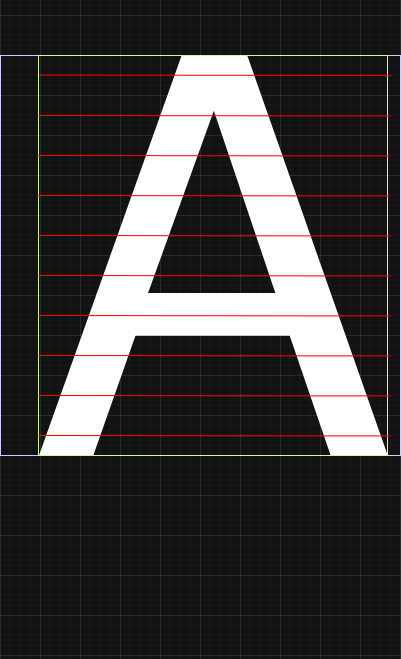

The diagram above was exported from draw.io. Its source (the exported page's mxGraphModel, read from the mxfile embedded in the PNG):
<mxGraphModel dx="1062" dy="660" grid="1" gridSize="10" guides="1" tooltips="1" connect="1" arrows="1" fold="1" page="1" pageScale="1" pageWidth="850" pageHeight="1100" math="0" shadow="0">
  <root>
    <mxCell id="0" />
    <mxCell id="1" parent="0" />
    <mxCell id="EByD-3XctRH_ZuI4dBHG-1" value="A" style="text;html=1;align=center;verticalAlign=middle;whiteSpace=wrap;rounded=0;fontSize=549;" parent="1" vertex="1">
      <mxGeometry x="357" y="269" width="350" height="570" as="geometry" />
    </mxCell>
    <mxCell id="DpkIwwQkleMbHWJnRflP-5" value="" style="rounded=0;whiteSpace=wrap;html=1;fillColor=none;strokeColor=light-dark(#000000,#CCCCFF);" vertex="1" parent="1">
      <mxGeometry x="320" y="280" width="400" height="400" as="geometry" />
    </mxCell>
    <mxCell id="DpkIwwQkleMbHWJnRflP-7" value="" style="rounded=0;whiteSpace=wrap;html=1;fillColor=none;strokeColor=light-dark(#000000,#CCFF99);" vertex="1" parent="1">
      <mxGeometry x="358" y="280" width="349" height="400" as="geometry" />
    </mxCell>
    <mxCell id="DpkIwwQkleMbHWJnRflP-44" value="" style="endArrow=none;html=1;rounded=0;strokeColor=light-dark(#000000,#FF0000);entryX=0.005;entryY=0.049;entryDx=0;entryDy=0;entryPerimeter=0;" edge="1" parent="1">
      <mxGeometry width="50" height="50" relative="1" as="geometry">
        <mxPoint x="710" y="300" as="sourcePoint" />
        <mxPoint x="358.00499999999994" y="299.6" as="targetPoint" />
        <Array as="points">
          <mxPoint x="628.26" y="300" />
        </Array>
      </mxGeometry>
    </mxCell>
    <mxCell id="DpkIwwQkleMbHWJnRflP-54" value="" style="endArrow=none;html=1;rounded=0;strokeColor=light-dark(#000000,#FF0000);entryX=0.005;entryY=0.049;entryDx=0;entryDy=0;entryPerimeter=0;" edge="1" parent="1">
      <mxGeometry width="50" height="50" relative="1" as="geometry">
        <mxPoint x="710" y="340.4" as="sourcePoint" />
        <mxPoint x="358.00499999999994" y="340" as="targetPoint" />
        <Array as="points">
          <mxPoint x="628.26" y="340.4" />
        </Array>
      </mxGeometry>
    </mxCell>
    <mxCell id="DpkIwwQkleMbHWJnRflP-55" value="" style="endArrow=none;html=1;rounded=0;strokeColor=light-dark(#000000,#FF0000);entryX=0.005;entryY=0.049;entryDx=0;entryDy=0;entryPerimeter=0;" edge="1" parent="1">
      <mxGeometry width="50" height="50" relative="1" as="geometry">
        <mxPoint x="709" y="380.4" as="sourcePoint" />
        <mxPoint x="357.00499999999994" y="380" as="targetPoint" />
        <Array as="points">
          <mxPoint x="627.26" y="380.4" />
        </Array>
      </mxGeometry>
    </mxCell>
    <mxCell id="DpkIwwQkleMbHWJnRflP-56" value="" style="endArrow=none;html=1;rounded=0;strokeColor=light-dark(#000000,#FF0000);entryX=0.005;entryY=0.049;entryDx=0;entryDy=0;entryPerimeter=0;" edge="1" parent="1">
      <mxGeometry width="50" height="50" relative="1" as="geometry">
        <mxPoint x="709" y="420.4" as="sourcePoint" />
        <mxPoint x="357.00499999999994" y="420" as="targetPoint" />
        <Array as="points">
          <mxPoint x="627.26" y="420.4" />
        </Array>
      </mxGeometry>
    </mxCell>
    <mxCell id="DpkIwwQkleMbHWJnRflP-57" value="" style="endArrow=none;html=1;rounded=0;strokeColor=light-dark(#000000,#FF0000);entryX=0.005;entryY=0.049;entryDx=0;entryDy=0;entryPerimeter=0;" edge="1" parent="1">
      <mxGeometry width="50" height="50" relative="1" as="geometry">
        <mxPoint x="710" y="460.4" as="sourcePoint" />
        <mxPoint x="358.00499999999994" y="460" as="targetPoint" />
        <Array as="points">
          <mxPoint x="628.26" y="460.4" />
        </Array>
      </mxGeometry>
    </mxCell>
    <mxCell id="DpkIwwQkleMbHWJnRflP-58" value="" style="endArrow=none;html=1;rounded=0;strokeColor=light-dark(#000000,#FF0000);entryX=0.005;entryY=0.049;entryDx=0;entryDy=0;entryPerimeter=0;" edge="1" parent="1">
      <mxGeometry width="50" height="50" relative="1" as="geometry">
        <mxPoint x="710" y="500.4" as="sourcePoint" />
        <mxPoint x="358.00499999999994" y="500" as="targetPoint" />
        <Array as="points">
          <mxPoint x="628.26" y="500.4" />
        </Array>
      </mxGeometry>
    </mxCell>
    <mxCell id="DpkIwwQkleMbHWJnRflP-59" value="" style="endArrow=none;html=1;rounded=0;strokeColor=light-dark(#000000,#FF0000);entryX=0.005;entryY=0.049;entryDx=0;entryDy=0;entryPerimeter=0;" edge="1" parent="1">
      <mxGeometry width="50" height="50" relative="1" as="geometry">
        <mxPoint x="710" y="540.4" as="sourcePoint" />
        <mxPoint x="358.00499999999994" y="540" as="targetPoint" />
        <Array as="points">
          <mxPoint x="628.26" y="540.4" />
        </Array>
      </mxGeometry>
    </mxCell>
    <mxCell id="DpkIwwQkleMbHWJnRflP-60" value="" style="endArrow=none;html=1;rounded=0;strokeColor=light-dark(#000000,#FF0000);entryX=0.005;entryY=0.049;entryDx=0;entryDy=0;entryPerimeter=0;" edge="1" parent="1">
      <mxGeometry width="50" height="50" relative="1" as="geometry">
        <mxPoint x="710" y="580.4" as="sourcePoint" />
        <mxPoint x="358.00499999999994" y="580" as="targetPoint" />
        <Array as="points">
          <mxPoint x="628.26" y="580.4" />
        </Array>
      </mxGeometry>
    </mxCell>
    <mxCell id="DpkIwwQkleMbHWJnRflP-61" value="" style="endArrow=none;html=1;rounded=0;strokeColor=light-dark(#000000,#FF0000);entryX=0.005;entryY=0.049;entryDx=0;entryDy=0;entryPerimeter=0;" edge="1" parent="1">
      <mxGeometry width="50" height="50" relative="1" as="geometry">
        <mxPoint x="710" y="620.4" as="sourcePoint" />
        <mxPoint x="358.00499999999994" y="620" as="targetPoint" />
        <Array as="points">
          <mxPoint x="628.26" y="620.4" />
        </Array>
      </mxGeometry>
    </mxCell>
    <mxCell id="DpkIwwQkleMbHWJnRflP-62" value="" style="endArrow=none;html=1;rounded=0;strokeColor=light-dark(#000000,#FF0000);entryX=0.005;entryY=0.049;entryDx=0;entryDy=0;entryPerimeter=0;" edge="1" parent="1">
      <mxGeometry width="50" height="50" relative="1" as="geometry">
        <mxPoint x="710" y="660.4" as="sourcePoint" />
        <mxPoint x="358.00499999999994" y="660" as="targetPoint" />
        <Array as="points">
          <mxPoint x="628.26" y="660.4" />
        </Array>
      </mxGeometry>
    </mxCell>
  </root>
</mxGraphModel>